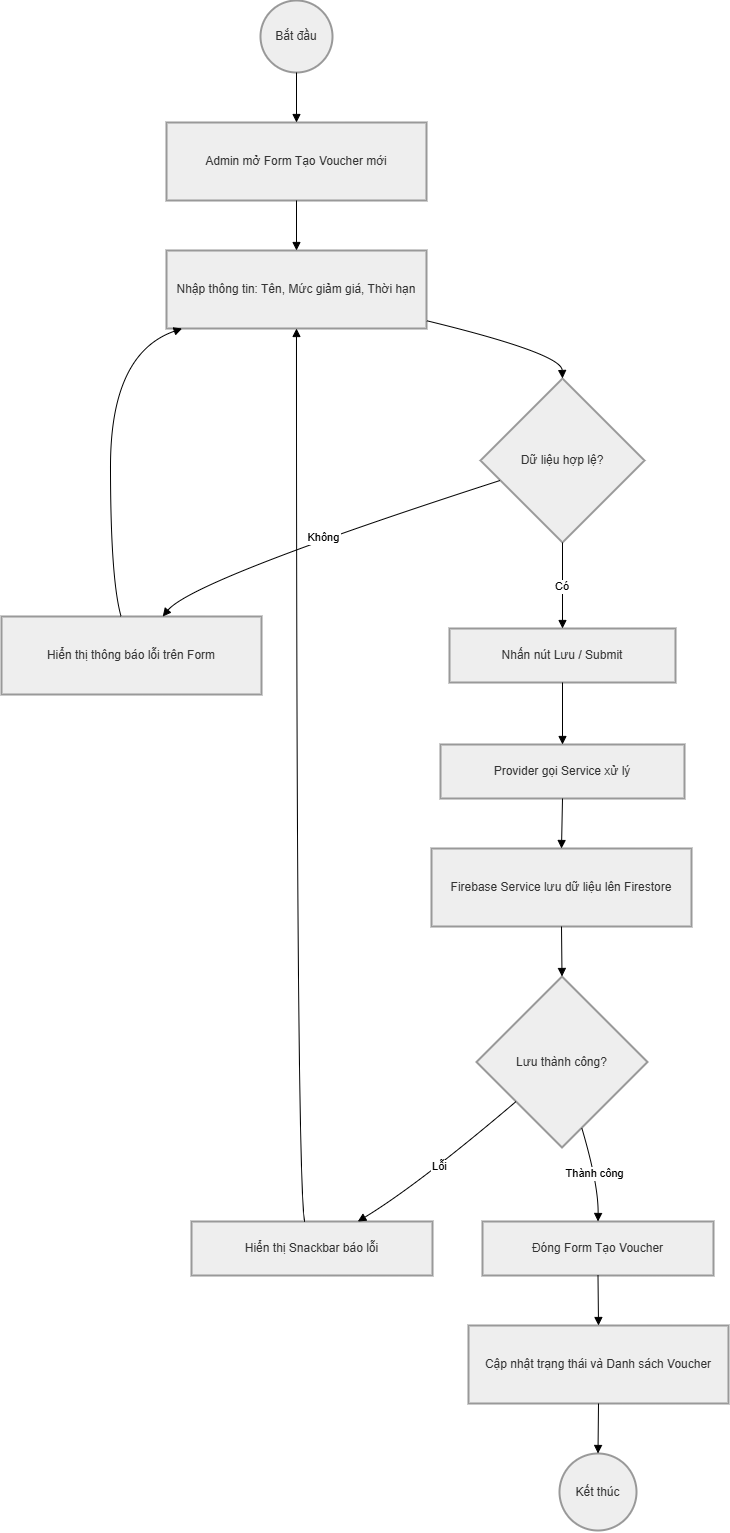

The diagram above was exported from draw.io. Its source (the exported page's mxGraphModel, read from the mxfile embedded in the PNG):
<mxGraphModel dx="2184" dy="1133" grid="1" gridSize="10" guides="1" tooltips="1" connect="1" arrows="1" fold="1" page="1" pageScale="1" pageWidth="827" pageHeight="1169" background="light-dark(#FFFFFF,#000000)" math="0" shadow="0">
  <root>
    <mxCell id="0" />
    <mxCell id="1" parent="0" />
    <mxCell id="bwgJzKlDmWMpe58qt7yf-206" parent="1" style="ellipse;aspect=fixed;strokeWidth=2;whiteSpace=wrap;fillColor=light-dark(#eeeeee,#1f2020);strokeColor=light-dark(#999999,#cccccc);fontColor=light-dark(#333333,#cccccc);" value="Bắt đầu" vertex="1">
      <mxGeometry height="72" width="72" x="279" y="20" as="geometry" />
    </mxCell>
    <mxCell id="bwgJzKlDmWMpe58qt7yf-207" parent="1" style="whiteSpace=wrap;strokeWidth=2;fillColor=light-dark(#eeeeee,#1f2020);strokeColor=light-dark(#999999,#cccccc);fontColor=light-dark(#333333,#cccccc);" value="Admin mở Form Tạo Voucher mới" vertex="1">
      <mxGeometry height="78" width="260" x="185" y="142" as="geometry" />
    </mxCell>
    <mxCell id="bwgJzKlDmWMpe58qt7yf-208" parent="1" style="whiteSpace=wrap;strokeWidth=2;fillColor=light-dark(#eeeeee,#1f2020);strokeColor=light-dark(#999999,#cccccc);fontColor=light-dark(#333333,#cccccc);" value="Nhập thông tin: Tên, Mức giảm giá, Thời hạn" vertex="1">
      <mxGeometry height="78" width="260" x="185" y="270" as="geometry" />
    </mxCell>
    <mxCell id="bwgJzKlDmWMpe58qt7yf-209" parent="1" style="rhombus;strokeWidth=2;whiteSpace=wrap;fillColor=light-dark(#eeeeee,#1f2020);strokeColor=light-dark(#999999,#cccccc);fontColor=light-dark(#333333,#cccccc);" value="Dữ liệu hợp lệ?" vertex="1">
      <mxGeometry height="164" width="164" x="499" y="398" as="geometry" />
    </mxCell>
    <mxCell id="bwgJzKlDmWMpe58qt7yf-210" parent="1" style="whiteSpace=wrap;strokeWidth=2;fillColor=light-dark(#eeeeee,#1f2020);strokeColor=light-dark(#999999,#cccccc);fontColor=light-dark(#333333,#cccccc);" value="Hiển thị thông báo lỗi trên Form" vertex="1">
      <mxGeometry height="78" width="260" x="20" y="636" as="geometry" />
    </mxCell>
    <mxCell id="bwgJzKlDmWMpe58qt7yf-211" parent="1" style="whiteSpace=wrap;strokeWidth=2;fillColor=light-dark(#eeeeee,#1f2020);strokeColor=light-dark(#999999,#cccccc);fontColor=light-dark(#333333,#cccccc);" value="Nhấn nút Lưu / Submit" vertex="1">
      <mxGeometry height="54" width="226" x="468" y="648" as="geometry" />
    </mxCell>
    <mxCell id="bwgJzKlDmWMpe58qt7yf-212" parent="1" style="whiteSpace=wrap;strokeWidth=2;fillColor=light-dark(#eeeeee,#1f2020);strokeColor=light-dark(#999999,#cccccc);fontColor=light-dark(#333333,#cccccc);" value="Provider gọi Service xử lý" vertex="1">
      <mxGeometry height="54" width="244" x="459" y="764" as="geometry" />
    </mxCell>
    <mxCell id="bwgJzKlDmWMpe58qt7yf-213" parent="1" style="whiteSpace=wrap;strokeWidth=2;fillColor=light-dark(#eeeeee,#1f2020);strokeColor=light-dark(#999999,#cccccc);fontColor=light-dark(#333333,#cccccc);" value="Firebase Service lưu dữ liệu lên Firestore" vertex="1">
      <mxGeometry height="78" width="260" x="450" y="868" as="geometry" />
    </mxCell>
    <mxCell id="bwgJzKlDmWMpe58qt7yf-214" parent="1" style="rhombus;strokeWidth=2;whiteSpace=wrap;fillColor=light-dark(#eeeeee,#1f2020);strokeColor=light-dark(#999999,#cccccc);fontColor=light-dark(#333333,#cccccc);" value="Lưu thành công?" vertex="1">
      <mxGeometry height="171" width="171" x="495" y="996" as="geometry" />
    </mxCell>
    <mxCell id="bwgJzKlDmWMpe58qt7yf-215" parent="1" style="whiteSpace=wrap;strokeWidth=2;fillColor=light-dark(#eeeeee,#1f2020);strokeColor=light-dark(#999999,#cccccc);fontColor=light-dark(#333333,#cccccc);" value="Hiển thị Snackbar báo lỗi" vertex="1">
      <mxGeometry height="54" width="241" x="210" y="1241" as="geometry" />
    </mxCell>
    <mxCell id="bwgJzKlDmWMpe58qt7yf-216" parent="1" style="whiteSpace=wrap;strokeWidth=2;fillColor=light-dark(#eeeeee,#1f2020);strokeColor=light-dark(#999999,#cccccc);fontColor=light-dark(#333333,#cccccc);" value="Đóng Form Tạo Voucher" vertex="1">
      <mxGeometry height="54" width="231" x="501" y="1241" as="geometry" />
    </mxCell>
    <mxCell id="bwgJzKlDmWMpe58qt7yf-217" parent="1" style="whiteSpace=wrap;strokeWidth=2;fillColor=light-dark(#eeeeee,#1f2020);strokeColor=light-dark(#999999,#cccccc);fontColor=light-dark(#333333,#cccccc);" value="Cập nhật trạng thái và Danh sách Voucher" vertex="1">
      <mxGeometry height="78" width="260" x="487" y="1345" as="geometry" />
    </mxCell>
    <mxCell id="bwgJzKlDmWMpe58qt7yf-218" parent="1" style="ellipse;aspect=fixed;strokeWidth=2;whiteSpace=wrap;fillColor=light-dark(#eeeeee,#1f2020);strokeColor=light-dark(#999999,#cccccc);fontColor=light-dark(#333333,#cccccc);" value="Kết thúc" vertex="1">
      <mxGeometry height="77" width="77" x="578" y="1473" as="geometry" />
    </mxCell>
    <mxCell id="bwgJzKlDmWMpe58qt7yf-219" edge="1" parent="1" source="bwgJzKlDmWMpe58qt7yf-206" style="curved=1;startArrow=none;endArrow=block;exitX=0.5;exitY=1;entryX=0.5;entryY=0;rounded=0;" target="bwgJzKlDmWMpe58qt7yf-207" value="">
      <mxGeometry relative="1" as="geometry">
        <Array as="points" />
      </mxGeometry>
    </mxCell>
    <mxCell id="bwgJzKlDmWMpe58qt7yf-220" edge="1" parent="1" source="bwgJzKlDmWMpe58qt7yf-207" style="curved=1;startArrow=none;endArrow=block;exitX=0.5;exitY=1;entryX=0.5;entryY=0;rounded=0;" target="bwgJzKlDmWMpe58qt7yf-208" value="">
      <mxGeometry relative="1" as="geometry">
        <Array as="points" />
      </mxGeometry>
    </mxCell>
    <mxCell id="bwgJzKlDmWMpe58qt7yf-221" edge="1" parent="1" source="bwgJzKlDmWMpe58qt7yf-208" style="curved=1;startArrow=none;endArrow=block;exitX=1;exitY=0.9;entryX=0.5;entryY=0;rounded=0;" target="bwgJzKlDmWMpe58qt7yf-209" value="">
      <mxGeometry relative="1" as="geometry">
        <Array as="points">
          <mxPoint x="580" y="373" />
        </Array>
      </mxGeometry>
    </mxCell>
    <mxCell id="bwgJzKlDmWMpe58qt7yf-222" edge="1" parent="1" source="bwgJzKlDmWMpe58qt7yf-209" style="curved=1;startArrow=none;endArrow=block;exitX=0;exitY=0.66;entryX=0.62;entryY=0;rounded=0;" target="bwgJzKlDmWMpe58qt7yf-210" value="Không">
      <mxGeometry relative="1" as="geometry">
        <Array as="points">
          <mxPoint x="212" y="599" />
        </Array>
      </mxGeometry>
    </mxCell>
    <mxCell id="bwgJzKlDmWMpe58qt7yf-223" edge="1" parent="1" source="bwgJzKlDmWMpe58qt7yf-210" style="curved=1;startArrow=none;endArrow=block;exitX=0.46;exitY=0;entryX=0.06;entryY=1;rounded=0;" target="bwgJzKlDmWMpe58qt7yf-208" value="">
      <mxGeometry relative="1" as="geometry">
        <Array as="points">
          <mxPoint x="129" y="599" />
          <mxPoint x="129" y="373" />
        </Array>
      </mxGeometry>
    </mxCell>
    <mxCell id="bwgJzKlDmWMpe58qt7yf-224" edge="1" parent="1" source="bwgJzKlDmWMpe58qt7yf-209" style="curved=1;startArrow=none;endArrow=block;exitX=0.5;exitY=1;entryX=0.5;entryY=0;rounded=0;" target="bwgJzKlDmWMpe58qt7yf-211" value="Có">
      <mxGeometry relative="1" as="geometry">
        <Array as="points" />
      </mxGeometry>
    </mxCell>
    <mxCell id="bwgJzKlDmWMpe58qt7yf-225" edge="1" parent="1" source="bwgJzKlDmWMpe58qt7yf-211" style="curved=1;startArrow=none;endArrow=block;exitX=0.5;exitY=1;entryX=0.5;entryY=0;rounded=0;" target="bwgJzKlDmWMpe58qt7yf-212" value="">
      <mxGeometry relative="1" as="geometry">
        <Array as="points" />
      </mxGeometry>
    </mxCell>
    <mxCell id="bwgJzKlDmWMpe58qt7yf-226" edge="1" parent="1" source="bwgJzKlDmWMpe58qt7yf-212" style="curved=1;startArrow=none;endArrow=block;exitX=0.5;exitY=1;entryX=0.5;entryY=0;rounded=0;" target="bwgJzKlDmWMpe58qt7yf-213" value="">
      <mxGeometry relative="1" as="geometry">
        <Array as="points" />
      </mxGeometry>
    </mxCell>
    <mxCell id="bwgJzKlDmWMpe58qt7yf-227" edge="1" parent="1" source="bwgJzKlDmWMpe58qt7yf-213" style="curved=1;startArrow=none;endArrow=block;exitX=0.5;exitY=1;entryX=0.5;entryY=0;rounded=0;" target="bwgJzKlDmWMpe58qt7yf-214" value="">
      <mxGeometry relative="1" as="geometry">
        <Array as="points" />
      </mxGeometry>
    </mxCell>
    <mxCell id="bwgJzKlDmWMpe58qt7yf-228" edge="1" parent="1" source="bwgJzKlDmWMpe58qt7yf-214" style="curved=1;startArrow=none;endArrow=block;exitX=0;exitY=0.93;entryX=0.69;entryY=0;rounded=0;" target="bwgJzKlDmWMpe58qt7yf-215" value="Lỗi">
      <mxGeometry relative="1" as="geometry">
        <Array as="points">
          <mxPoint x="437" y="1204" />
        </Array>
      </mxGeometry>
    </mxCell>
    <mxCell id="bwgJzKlDmWMpe58qt7yf-229" edge="1" parent="1" source="bwgJzKlDmWMpe58qt7yf-215" style="curved=1;startArrow=none;endArrow=block;exitX=0.47;exitY=0;entryX=0.5;entryY=1;rounded=0;" target="bwgJzKlDmWMpe58qt7yf-208" value="">
      <mxGeometry relative="1" as="geometry">
        <Array as="points">
          <mxPoint x="315" y="1204" />
        </Array>
      </mxGeometry>
    </mxCell>
    <mxCell id="bwgJzKlDmWMpe58qt7yf-230" edge="1" parent="1" source="bwgJzKlDmWMpe58qt7yf-214" style="curved=1;startArrow=none;endArrow=block;exitX=0.65;exitY=1;entryX=0.5;entryY=0;rounded=0;" target="bwgJzKlDmWMpe58qt7yf-216" value="Thành công">
      <mxGeometry relative="1" as="geometry">
        <Array as="points">
          <mxPoint x="617" y="1204" />
        </Array>
      </mxGeometry>
    </mxCell>
    <mxCell id="bwgJzKlDmWMpe58qt7yf-231" edge="1" parent="1" source="bwgJzKlDmWMpe58qt7yf-216" style="curved=1;startArrow=none;endArrow=block;exitX=0.5;exitY=1;entryX=0.5;entryY=0;rounded=0;" target="bwgJzKlDmWMpe58qt7yf-217" value="">
      <mxGeometry relative="1" as="geometry">
        <Array as="points" />
      </mxGeometry>
    </mxCell>
    <mxCell id="bwgJzKlDmWMpe58qt7yf-232" edge="1" parent="1" source="bwgJzKlDmWMpe58qt7yf-217" style="curved=1;startArrow=none;endArrow=block;exitX=0.5;exitY=1;entryX=0.5;entryY=0;rounded=0;" target="bwgJzKlDmWMpe58qt7yf-218" value="">
      <mxGeometry relative="1" as="geometry">
        <Array as="points" />
      </mxGeometry>
    </mxCell>
  </root>
</mxGraphModel>